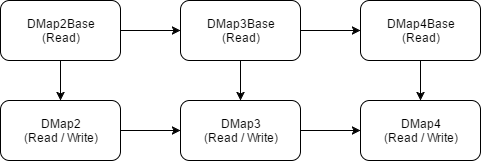

The diagram above was exported from draw.io. Its source (the exported page's mxGraphModel, read from the mxfile embedded in the PNG):
<mxGraphModel dx="786" dy="689" grid="1" gridSize="10" guides="1" tooltips="1" connect="1" arrows="1" fold="1" page="1" pageScale="1" pageWidth="826" pageHeight="1169" background="#ffffff" math="0" shadow="0">
  <root>
    <mxCell id="0" />
    <mxCell id="1" parent="0" />
    <mxCell id="9" style="edgeStyle=orthogonalEdgeStyle;rounded=0;html=1;exitX=0.5;exitY=1;entryX=0.5;entryY=0;jettySize=auto;orthogonalLoop=1;" edge="1" parent="1" source="2" target="3">
      <mxGeometry relative="1" as="geometry" />
    </mxCell>
    <mxCell id="11" style="edgeStyle=orthogonalEdgeStyle;rounded=0;html=1;exitX=1;exitY=0.5;entryX=0;entryY=0.5;jettySize=auto;orthogonalLoop=1;" edge="1" parent="1" source="2" target="4">
      <mxGeometry relative="1" as="geometry" />
    </mxCell>
    <mxCell id="2" value="DMap2Base&lt;div&gt;(Read)&lt;/div&gt;" style="rounded=1;whiteSpace=wrap;html=1;" vertex="1" parent="1">
      <mxGeometry x="30" y="50" width="120" height="60" as="geometry" />
    </mxCell>
    <mxCell id="15" style="edgeStyle=orthogonalEdgeStyle;rounded=0;html=1;exitX=1;exitY=0.5;entryX=0;entryY=0.5;jettySize=auto;orthogonalLoop=1;" edge="1" parent="1" source="3" target="5">
      <mxGeometry relative="1" as="geometry" />
    </mxCell>
    <mxCell id="3" value="DMap2&lt;div&gt;(Read / Write)&lt;/div&gt;" style="rounded=1;whiteSpace=wrap;html=1;" vertex="1" parent="1">
      <mxGeometry x="30" y="150" width="120" height="60" as="geometry" />
    </mxCell>
    <mxCell id="12" style="edgeStyle=orthogonalEdgeStyle;rounded=0;html=1;exitX=0.5;exitY=1;entryX=0.5;entryY=0;jettySize=auto;orthogonalLoop=1;" edge="1" parent="1" source="4" target="5">
      <mxGeometry relative="1" as="geometry" />
    </mxCell>
    <mxCell id="13" style="edgeStyle=orthogonalEdgeStyle;rounded=0;html=1;exitX=1;exitY=0.5;entryX=0;entryY=0.5;jettySize=auto;orthogonalLoop=1;" edge="1" parent="1" source="4" target="6">
      <mxGeometry relative="1" as="geometry" />
    </mxCell>
    <mxCell id="4" value="DMap3Base&lt;div&gt;(Read)&lt;/div&gt;" style="rounded=1;whiteSpace=wrap;html=1;" vertex="1" parent="1">
      <mxGeometry x="210" y="50" width="120" height="60" as="geometry" />
    </mxCell>
    <mxCell id="16" style="edgeStyle=orthogonalEdgeStyle;rounded=0;html=1;exitX=1;exitY=0.5;entryX=0;entryY=0.5;jettySize=auto;orthogonalLoop=1;" edge="1" parent="1" source="5" target="7">
      <mxGeometry relative="1" as="geometry" />
    </mxCell>
    <mxCell id="5" value="DMap3&lt;div&gt;(Read / Write)&lt;/div&gt;" style="rounded=1;whiteSpace=wrap;html=1;" vertex="1" parent="1">
      <mxGeometry x="210" y="150" width="120" height="60" as="geometry" />
    </mxCell>
    <mxCell id="14" style="edgeStyle=orthogonalEdgeStyle;rounded=0;html=1;exitX=0.5;exitY=1;entryX=0.5;entryY=0;jettySize=auto;orthogonalLoop=1;" edge="1" parent="1" source="6" target="7">
      <mxGeometry relative="1" as="geometry" />
    </mxCell>
    <mxCell id="6" value="DMap4Base&lt;div&gt;(Read)&lt;/div&gt;" style="rounded=1;whiteSpace=wrap;html=1;" vertex="1" parent="1">
      <mxGeometry x="390" y="50" width="120" height="60" as="geometry" />
    </mxCell>
    <mxCell id="7" value="DMap4&lt;div&gt;(Read / Write)&lt;/div&gt;" style="rounded=1;whiteSpace=wrap;html=1;" vertex="1" parent="1">
      <mxGeometry x="390" y="150" width="120" height="60" as="geometry" />
    </mxCell>
  </root>
</mxGraphModel>